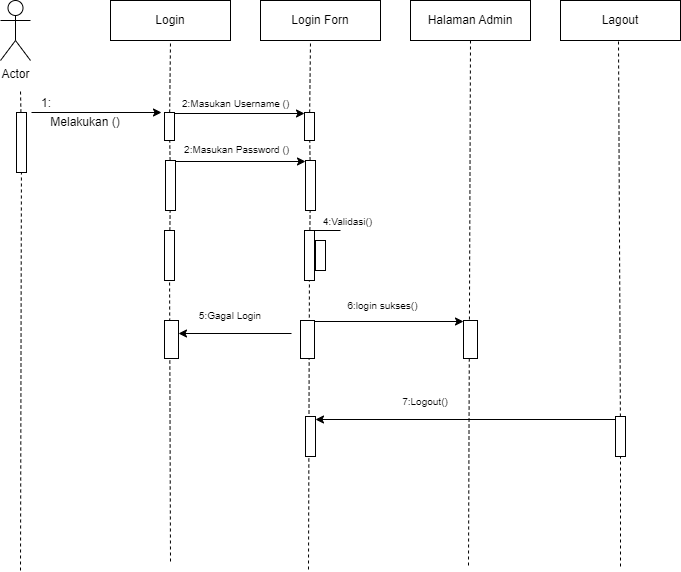

The diagram above was exported from draw.io. Its source (the exported page's mxGraphModel, read from the mxfile embedded in the PNG):
<mxGraphModel dx="1422" dy="1955" grid="1" gridSize="10" guides="1" tooltips="1" connect="1" arrows="1" fold="1" page="1" pageScale="1" pageWidth="827" pageHeight="1169" math="0" shadow="0">
  <root>
    <mxCell id="0" />
    <mxCell id="1" parent="0" />
    <mxCell id="aemwlCxIe7cXtY7EEpBk-1" value="Actor" style="shape=umlActor;verticalLabelPosition=bottom;verticalAlign=top;html=1;outlineConnect=0;" vertex="1" parent="1">
      <mxGeometry x="50" y="-1040" width="30" height="60" as="geometry" />
    </mxCell>
    <mxCell id="aemwlCxIe7cXtY7EEpBk-2" value="Login" style="rounded=0;whiteSpace=wrap;html=1;" vertex="1" parent="1">
      <mxGeometry x="160" y="-1040" width="120" height="40" as="geometry" />
    </mxCell>
    <mxCell id="aemwlCxIe7cXtY7EEpBk-3" value="Login Forn" style="rounded=0;whiteSpace=wrap;html=1;" vertex="1" parent="1">
      <mxGeometry x="310" y="-1040" width="120" height="40" as="geometry" />
    </mxCell>
    <mxCell id="aemwlCxIe7cXtY7EEpBk-4" value="Halaman Admin" style="rounded=0;whiteSpace=wrap;html=1;" vertex="1" parent="1">
      <mxGeometry x="460" y="-1040" width="120" height="40" as="geometry" />
    </mxCell>
    <mxCell id="aemwlCxIe7cXtY7EEpBk-5" value="Lagout" style="rounded=0;whiteSpace=wrap;html=1;" vertex="1" parent="1">
      <mxGeometry x="610" y="-1040" width="120" height="40" as="geometry" />
    </mxCell>
    <mxCell id="aemwlCxIe7cXtY7EEpBk-8" value="" style="endArrow=none;dashed=1;html=1;rounded=0;startArrow=none;" edge="1" parent="1" source="aemwlCxIe7cXtY7EEpBk-11">
      <mxGeometry width="50" height="50" relative="1" as="geometry">
        <mxPoint x="70" y="-620" as="sourcePoint" />
        <mxPoint x="70" y="-950" as="targetPoint" />
      </mxGeometry>
    </mxCell>
    <mxCell id="aemwlCxIe7cXtY7EEpBk-11" value="" style="rounded=0;whiteSpace=wrap;html=1;" vertex="1" parent="1">
      <mxGeometry x="66" y="-928" width="10" height="60" as="geometry" />
    </mxCell>
    <mxCell id="aemwlCxIe7cXtY7EEpBk-12" value="" style="endArrow=none;dashed=1;html=1;rounded=0;" edge="1" parent="1" target="aemwlCxIe7cXtY7EEpBk-11">
      <mxGeometry width="50" height="50" relative="1" as="geometry">
        <mxPoint x="70" y="-470" as="sourcePoint" />
        <mxPoint x="70" y="-950" as="targetPoint" />
      </mxGeometry>
    </mxCell>
    <mxCell id="aemwlCxIe7cXtY7EEpBk-13" value="" style="endArrow=none;dashed=1;html=1;rounded=0;startArrow=none;entryX=0.5;entryY=1;entryDx=0;entryDy=0;" edge="1" parent="1" source="aemwlCxIe7cXtY7EEpBk-14" target="aemwlCxIe7cXtY7EEpBk-2">
      <mxGeometry width="50" height="50" relative="1" as="geometry">
        <mxPoint x="218" y="-620" as="sourcePoint" />
        <mxPoint x="218" y="-950" as="targetPoint" />
      </mxGeometry>
    </mxCell>
    <mxCell id="aemwlCxIe7cXtY7EEpBk-14" value="" style="rounded=0;whiteSpace=wrap;html=1;" vertex="1" parent="1">
      <mxGeometry x="214" y="-928" width="10" height="28" as="geometry" />
    </mxCell>
    <mxCell id="aemwlCxIe7cXtY7EEpBk-15" value="" style="endArrow=none;dashed=1;html=1;rounded=0;startArrow=none;" edge="1" parent="1" target="aemwlCxIe7cXtY7EEpBk-14" source="aemwlCxIe7cXtY7EEpBk-20">
      <mxGeometry width="50" height="50" relative="1" as="geometry">
        <mxPoint x="218" y="-620" as="sourcePoint" />
        <mxPoint x="218" y="-950" as="targetPoint" />
      </mxGeometry>
    </mxCell>
    <mxCell id="aemwlCxIe7cXtY7EEpBk-16" value="" style="endArrow=classic;html=1;rounded=0;" edge="1" parent="1">
      <mxGeometry width="50" height="50" relative="1" as="geometry">
        <mxPoint x="81" y="-928" as="sourcePoint" />
        <mxPoint x="211" y="-928" as="targetPoint" />
      </mxGeometry>
    </mxCell>
    <mxCell id="aemwlCxIe7cXtY7EEpBk-18" value="1:" style="text;html=1;strokeColor=none;fillColor=none;align=center;verticalAlign=middle;whiteSpace=wrap;rounded=0;" vertex="1" parent="1">
      <mxGeometry x="66" y="-946" width="60" height="18" as="geometry" />
    </mxCell>
    <mxCell id="aemwlCxIe7cXtY7EEpBk-19" value="Melakukan ()" style="text;html=1;strokeColor=none;fillColor=none;align=center;verticalAlign=middle;whiteSpace=wrap;rounded=0;" vertex="1" parent="1">
      <mxGeometry x="90" y="-928" width="90" height="20" as="geometry" />
    </mxCell>
    <mxCell id="aemwlCxIe7cXtY7EEpBk-20" value="" style="rounded=0;whiteSpace=wrap;html=1;" vertex="1" parent="1">
      <mxGeometry x="215" y="-880" width="10" height="50" as="geometry" />
    </mxCell>
    <mxCell id="aemwlCxIe7cXtY7EEpBk-23" value="" style="endArrow=none;dashed=1;html=1;rounded=0;startArrow=none;" edge="1" parent="1" source="aemwlCxIe7cXtY7EEpBk-24" target="aemwlCxIe7cXtY7EEpBk-20">
      <mxGeometry width="50" height="50" relative="1" as="geometry">
        <mxPoint x="218" y="-620" as="sourcePoint" />
        <mxPoint x="218.95238095238096" y="-900" as="targetPoint" />
      </mxGeometry>
    </mxCell>
    <mxCell id="aemwlCxIe7cXtY7EEpBk-24" value="" style="rounded=0;whiteSpace=wrap;html=1;" vertex="1" parent="1">
      <mxGeometry x="214" y="-810" width="10" height="50" as="geometry" />
    </mxCell>
    <mxCell id="aemwlCxIe7cXtY7EEpBk-25" value="" style="endArrow=none;dashed=1;html=1;rounded=0;" edge="1" parent="1" target="aemwlCxIe7cXtY7EEpBk-24">
      <mxGeometry width="50" height="50" relative="1" as="geometry">
        <mxPoint x="220" y="-479" as="sourcePoint" />
        <mxPoint x="219.7872340425531" y="-830" as="targetPoint" />
      </mxGeometry>
    </mxCell>
    <mxCell id="aemwlCxIe7cXtY7EEpBk-27" value="" style="endArrow=none;dashed=1;html=1;rounded=0;startArrow=none;entryX=0.5;entryY=1;entryDx=0;entryDy=0;" edge="1" parent="1" source="aemwlCxIe7cXtY7EEpBk-28">
      <mxGeometry width="50" height="50" relative="1" as="geometry">
        <mxPoint x="358" y="-620" as="sourcePoint" />
        <mxPoint x="360" y="-1000" as="targetPoint" />
      </mxGeometry>
    </mxCell>
    <mxCell id="aemwlCxIe7cXtY7EEpBk-28" value="" style="rounded=0;whiteSpace=wrap;html=1;" vertex="1" parent="1">
      <mxGeometry x="354" y="-928" width="10" height="28" as="geometry" />
    </mxCell>
    <mxCell id="aemwlCxIe7cXtY7EEpBk-29" value="" style="endArrow=none;dashed=1;html=1;rounded=0;startArrow=none;" edge="1" parent="1" source="aemwlCxIe7cXtY7EEpBk-30" target="aemwlCxIe7cXtY7EEpBk-28">
      <mxGeometry width="50" height="50" relative="1" as="geometry">
        <mxPoint x="358" y="-620" as="sourcePoint" />
        <mxPoint x="358" y="-950" as="targetPoint" />
      </mxGeometry>
    </mxCell>
    <mxCell id="aemwlCxIe7cXtY7EEpBk-30" value="" style="rounded=0;whiteSpace=wrap;html=1;" vertex="1" parent="1">
      <mxGeometry x="355" y="-880" width="10" height="50" as="geometry" />
    </mxCell>
    <mxCell id="aemwlCxIe7cXtY7EEpBk-31" value="" style="endArrow=none;dashed=1;html=1;rounded=0;startArrow=none;" edge="1" parent="1" source="aemwlCxIe7cXtY7EEpBk-32" target="aemwlCxIe7cXtY7EEpBk-30">
      <mxGeometry width="50" height="50" relative="1" as="geometry">
        <mxPoint x="358" y="-620" as="sourcePoint" />
        <mxPoint x="358.95238095238096" y="-900" as="targetPoint" />
      </mxGeometry>
    </mxCell>
    <mxCell id="aemwlCxIe7cXtY7EEpBk-32" value="" style="rounded=0;whiteSpace=wrap;html=1;" vertex="1" parent="1">
      <mxGeometry x="354" y="-810" width="10" height="50" as="geometry" />
    </mxCell>
    <mxCell id="aemwlCxIe7cXtY7EEpBk-33" value="" style="endArrow=none;dashed=1;html=1;rounded=0;" edge="1" parent="1" target="aemwlCxIe7cXtY7EEpBk-32">
      <mxGeometry width="50" height="50" relative="1" as="geometry">
        <mxPoint x="358" y="-471" as="sourcePoint" />
        <mxPoint x="359.7872340425531" y="-830" as="targetPoint" />
      </mxGeometry>
    </mxCell>
    <mxCell id="aemwlCxIe7cXtY7EEpBk-57" style="edgeStyle=orthogonalEdgeStyle;rounded=0;orthogonalLoop=1;jettySize=auto;html=1;fontSize=10;" edge="1" parent="1">
      <mxGeometry relative="1" as="geometry">
        <mxPoint x="341" y="-707" as="sourcePoint" />
        <mxPoint x="228" y="-707" as="targetPoint" />
      </mxGeometry>
    </mxCell>
    <mxCell id="aemwlCxIe7cXtY7EEpBk-62" style="edgeStyle=orthogonalEdgeStyle;rounded=0;orthogonalLoop=1;jettySize=auto;html=1;fontSize=10;" edge="1" parent="1">
      <mxGeometry relative="1" as="geometry">
        <mxPoint x="364" y="-719" as="sourcePoint" />
        <mxPoint x="513" y="-719" as="targetPoint" />
      </mxGeometry>
    </mxCell>
    <mxCell id="aemwlCxIe7cXtY7EEpBk-34" value="" style="rounded=0;whiteSpace=wrap;html=1;" vertex="1" parent="1">
      <mxGeometry x="350" y="-720" width="14" height="38" as="geometry" />
    </mxCell>
    <mxCell id="aemwlCxIe7cXtY7EEpBk-37" value="" style="endArrow=classic;html=1;rounded=0;exitX=1;exitY=0;exitDx=0;exitDy=0;entryX=0;entryY=0;entryDx=0;entryDy=0;" edge="1" parent="1">
      <mxGeometry width="50" height="50" relative="1" as="geometry">
        <mxPoint x="224" y="-927" as="sourcePoint" />
        <mxPoint x="354" y="-927" as="targetPoint" />
      </mxGeometry>
    </mxCell>
    <mxCell id="aemwlCxIe7cXtY7EEpBk-38" value="" style="endArrow=classic;html=1;rounded=0;exitX=1;exitY=0;exitDx=0;exitDy=0;entryX=0;entryY=0;entryDx=0;entryDy=0;" edge="1" parent="1">
      <mxGeometry width="50" height="50" relative="1" as="geometry">
        <mxPoint x="225" y="-879" as="sourcePoint" />
        <mxPoint x="355" y="-879" as="targetPoint" />
      </mxGeometry>
    </mxCell>
    <mxCell id="aemwlCxIe7cXtY7EEpBk-39" value="&lt;font style=&quot;font-size: 10px;&quot;&gt;2:Masukan Username ()&amp;nbsp;&lt;/font&gt;" style="text;html=1;strokeColor=none;fillColor=none;align=center;verticalAlign=middle;whiteSpace=wrap;rounded=0;" vertex="1" parent="1">
      <mxGeometry x="224" y="-946" width="126" height="18" as="geometry" />
    </mxCell>
    <mxCell id="aemwlCxIe7cXtY7EEpBk-40" value="&lt;font style=&quot;font-size: 10px;&quot;&gt;2:Masukan Password ()&amp;nbsp;&lt;/font&gt;" style="text;html=1;strokeColor=none;fillColor=none;align=center;verticalAlign=middle;whiteSpace=wrap;rounded=0;" vertex="1" parent="1">
      <mxGeometry x="225" y="-900" width="126" height="18" as="geometry" />
    </mxCell>
    <mxCell id="aemwlCxIe7cXtY7EEpBk-43" value="" style="rounded=0;whiteSpace=wrap;html=1;fontSize=10;" vertex="1" parent="1">
      <mxGeometry x="365" y="-800" width="10" height="30" as="geometry" />
    </mxCell>
    <mxCell id="aemwlCxIe7cXtY7EEpBk-45" value="&lt;span style=&quot;font-size: 10px;&quot;&gt;4:Validasi()&lt;/span&gt;" style="text;html=1;strokeColor=none;fillColor=none;align=center;verticalAlign=middle;whiteSpace=wrap;rounded=0;" vertex="1" parent="1">
      <mxGeometry x="375" y="-828" width="45" height="18" as="geometry" />
    </mxCell>
    <mxCell id="aemwlCxIe7cXtY7EEpBk-46" value="" style="line;strokeWidth=1;html=1;fontSize=10;" vertex="1" parent="1">
      <mxGeometry x="364" y="-815" width="26" height="10" as="geometry" />
    </mxCell>
    <mxCell id="aemwlCxIe7cXtY7EEpBk-54" value="" style="endArrow=none;dashed=1;html=1;rounded=0;entryX=0.5;entryY=1;entryDx=0;entryDy=0;" edge="1" parent="1" target="aemwlCxIe7cXtY7EEpBk-4">
      <mxGeometry width="50" height="50" relative="1" as="geometry">
        <mxPoint x="518" y="-475" as="sourcePoint" />
        <mxPoint x="518.929906542056" y="-873" as="targetPoint" />
      </mxGeometry>
    </mxCell>
    <mxCell id="aemwlCxIe7cXtY7EEpBk-56" value="" style="rounded=0;whiteSpace=wrap;html=1;strokeWidth=1;fontSize=10;" vertex="1" parent="1">
      <mxGeometry x="214" y="-720" width="14" height="38" as="geometry" />
    </mxCell>
    <mxCell id="aemwlCxIe7cXtY7EEpBk-60" value="5:Gagal Login" style="text;html=1;strokeColor=none;fillColor=none;align=center;verticalAlign=middle;whiteSpace=wrap;rounded=0;strokeWidth=1;fontSize=10;" vertex="1" parent="1">
      <mxGeometry x="240" y="-740" width="80" height="30" as="geometry" />
    </mxCell>
    <mxCell id="aemwlCxIe7cXtY7EEpBk-61" value="" style="rounded=0;whiteSpace=wrap;html=1;strokeWidth=1;fontSize=10;" vertex="1" parent="1">
      <mxGeometry x="513" y="-720" width="14" height="38" as="geometry" />
    </mxCell>
    <mxCell id="aemwlCxIe7cXtY7EEpBk-64" value="6:login sukses()" style="text;html=1;strokeColor=none;fillColor=none;align=center;verticalAlign=middle;whiteSpace=wrap;rounded=0;strokeWidth=1;fontSize=10;" vertex="1" parent="1">
      <mxGeometry x="375" y="-750" width="115" height="30" as="geometry" />
    </mxCell>
    <mxCell id="aemwlCxIe7cXtY7EEpBk-65" value="" style="endArrow=none;dashed=1;html=1;rounded=0;entryX=0.5;entryY=1;entryDx=0;entryDy=0;startArrow=none;" edge="1" parent="1" source="aemwlCxIe7cXtY7EEpBk-67">
      <mxGeometry width="50" height="50" relative="1" as="geometry">
        <mxPoint x="666" y="-474" as="sourcePoint" />
        <mxPoint x="668" y="-999" as="targetPoint" />
      </mxGeometry>
    </mxCell>
    <mxCell id="aemwlCxIe7cXtY7EEpBk-73" style="edgeStyle=orthogonalEdgeStyle;rounded=0;orthogonalLoop=1;jettySize=auto;html=1;fontSize=10;" edge="1" parent="1">
      <mxGeometry relative="1" as="geometry">
        <mxPoint x="665" y="-621" as="sourcePoint" />
        <mxPoint x="365" y="-621" as="targetPoint" />
      </mxGeometry>
    </mxCell>
    <mxCell id="aemwlCxIe7cXtY7EEpBk-67" value="" style="rounded=0;whiteSpace=wrap;html=1;strokeWidth=1;fontSize=10;" vertex="1" parent="1">
      <mxGeometry x="665" y="-624" width="10" height="40" as="geometry" />
    </mxCell>
    <mxCell id="aemwlCxIe7cXtY7EEpBk-71" value="" style="endArrow=none;dashed=1;html=1;rounded=0;entryX=0.5;entryY=1;entryDx=0;entryDy=0;" edge="1" parent="1" target="aemwlCxIe7cXtY7EEpBk-67">
      <mxGeometry width="50" height="50" relative="1" as="geometry">
        <mxPoint x="670" y="-474" as="sourcePoint" />
        <mxPoint x="668" y="-999" as="targetPoint" />
      </mxGeometry>
    </mxCell>
    <mxCell id="aemwlCxIe7cXtY7EEpBk-72" value="" style="rounded=0;whiteSpace=wrap;html=1;strokeWidth=1;fontSize=10;" vertex="1" parent="1">
      <mxGeometry x="355" y="-624" width="10" height="40" as="geometry" />
    </mxCell>
    <mxCell id="aemwlCxIe7cXtY7EEpBk-75" value="7:Logout()" style="text;html=1;strokeColor=none;fillColor=none;align=center;verticalAlign=middle;whiteSpace=wrap;rounded=0;strokeWidth=1;fontSize=10;" vertex="1" parent="1">
      <mxGeometry x="400" y="-654" width="150" height="30" as="geometry" />
    </mxCell>
  </root>
</mxGraphModel>